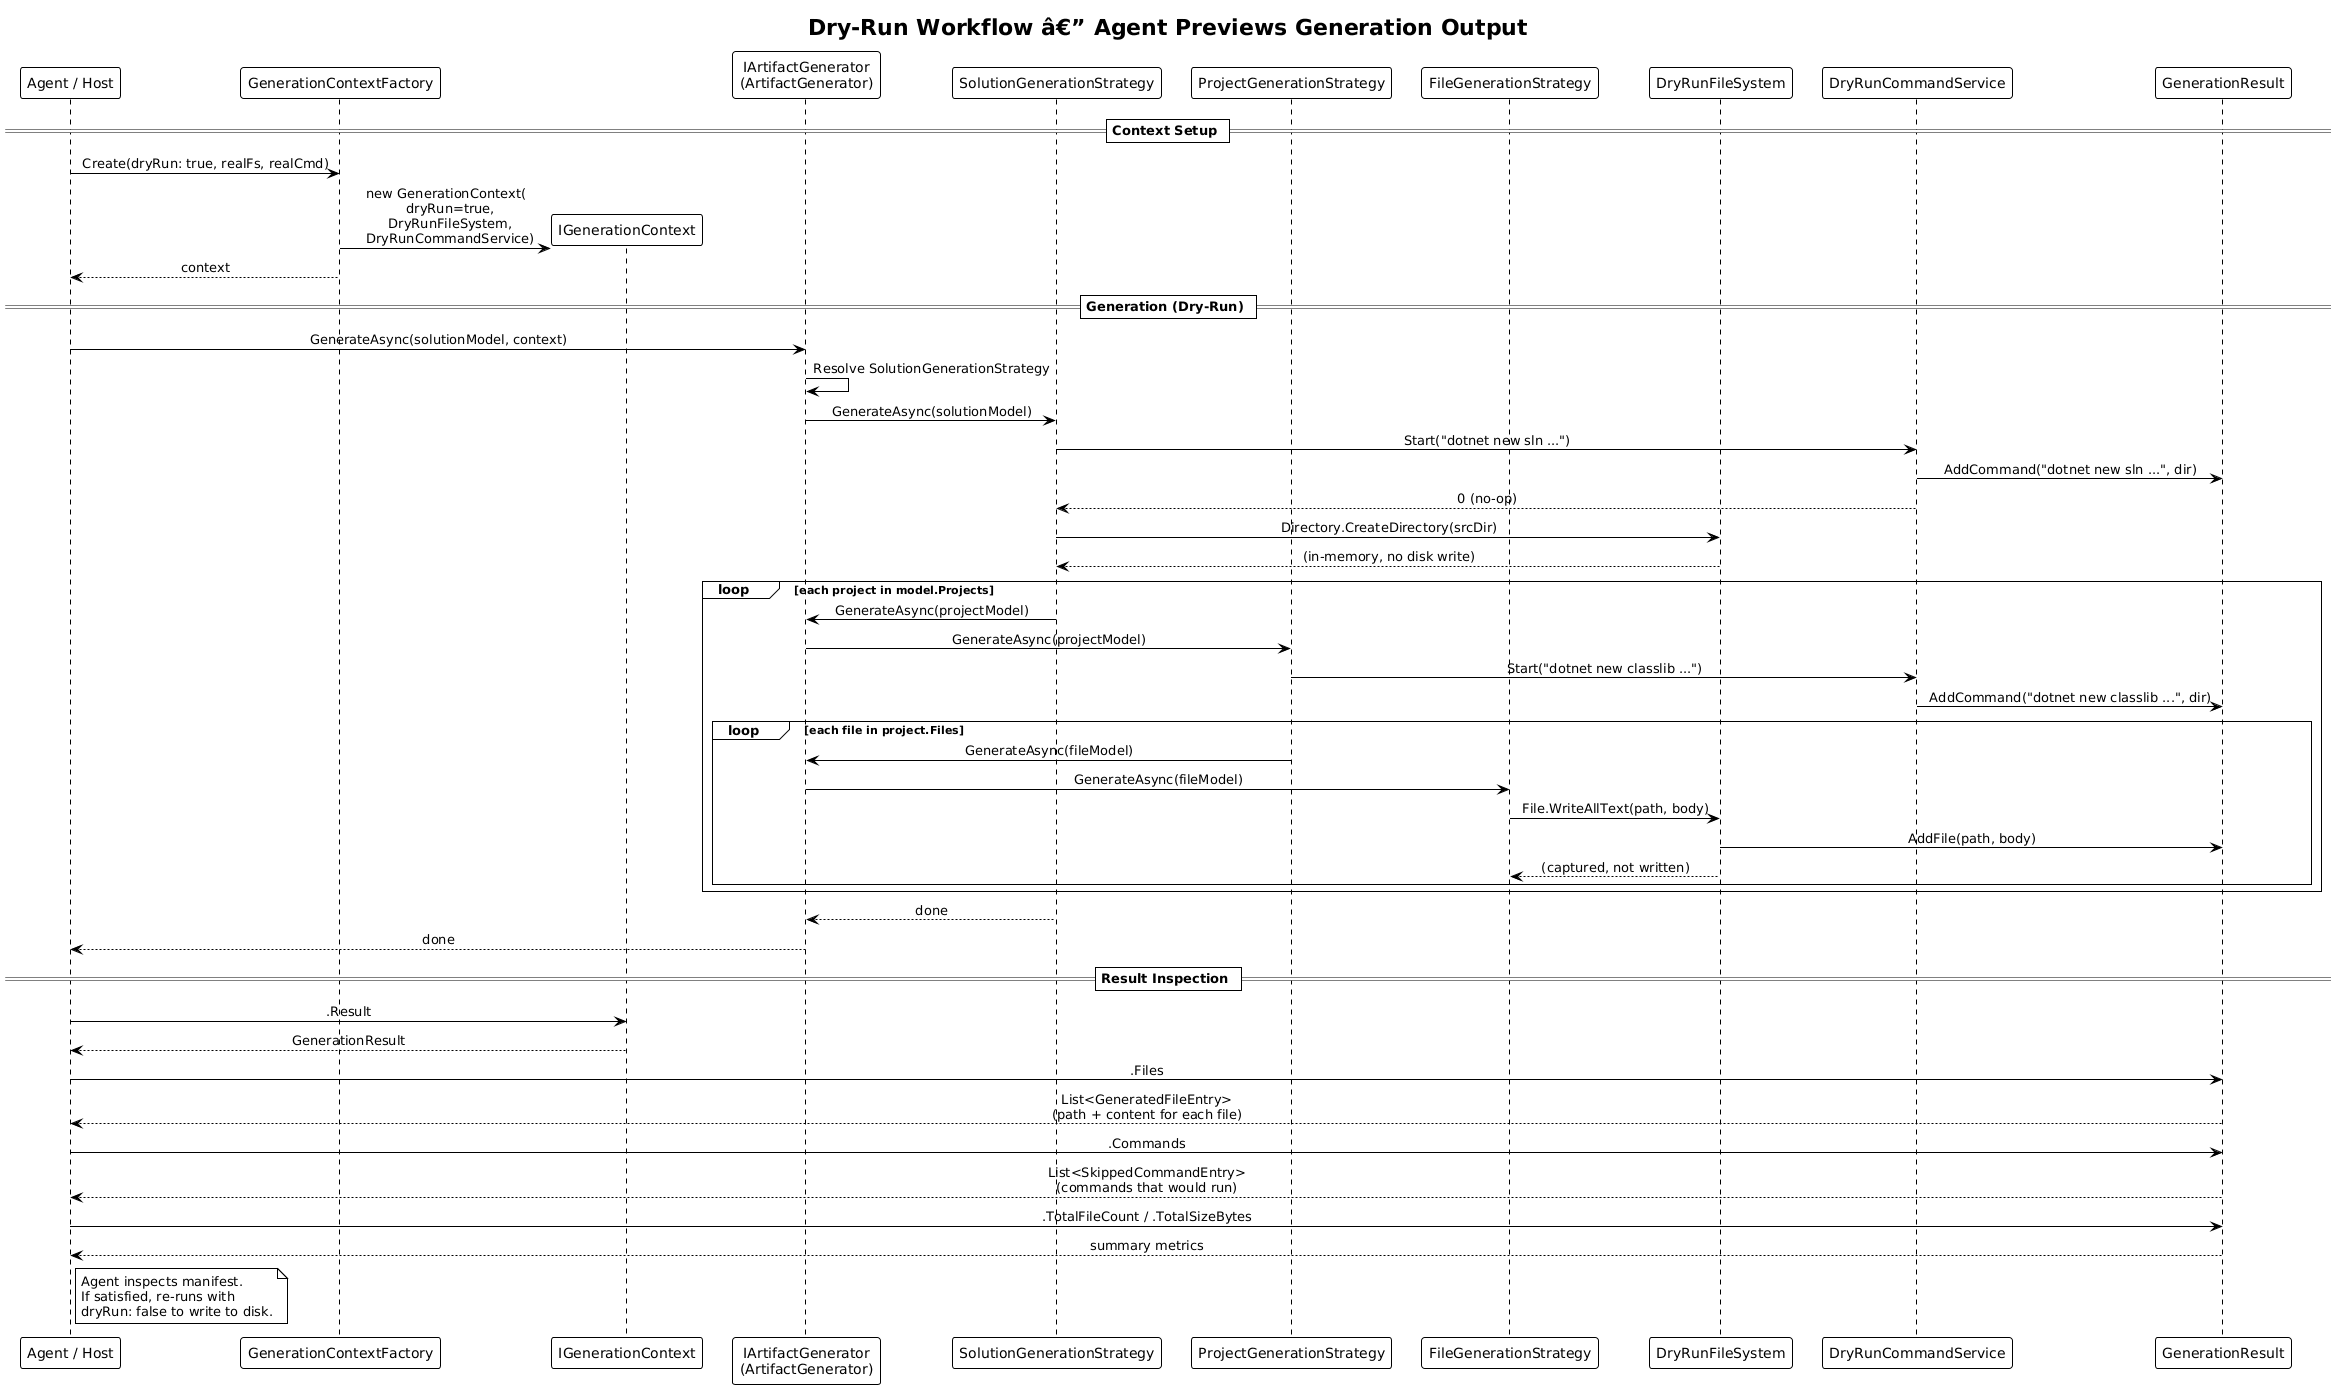

The diagram above was rendered by PlantUML. Its source (embedded in the PNG):
@startuml
!theme plain
skinparam sequenceMessageAlign center

title Dry-Run Workflow â€” Agent Previews Generation Output

participant "Agent / Host" as A
participant "GenerationContextFactory" as F
participant "IGenerationContext" as Ctx
participant "IArtifactGenerator\n(ArtifactGenerator)" as AG
participant "SolutionGenerationStrategy" as SS
participant "ProjectGenerationStrategy" as PS
participant "FileGenerationStrategy" as FS
participant "DryRunFileSystem" as DFS
participant "DryRunCommandService" as DCS
participant "GenerationResult" as R

== Context Setup ==

A -> F : Create(dryRun: true, realFs, realCmd)
F -> Ctx ** : new GenerationContext(\n  dryRun=true,\n  DryRunFileSystem,\n  DryRunCommandService)
F --> A : context

== Generation (Dry-Run) ==

A -> AG : GenerateAsync(solutionModel, context)
AG -> AG : Resolve SolutionGenerationStrategy

AG -> SS : GenerateAsync(solutionModel)

SS -> DCS : Start("dotnet new sln ...")
DCS -> R : AddCommand("dotnet new sln ...", dir)
DCS --> SS : 0 (no-op)

SS -> DFS : Directory.CreateDirectory(srcDir)
DFS --> SS : (in-memory, no disk write)

loop each project in model.Projects
    SS -> AG : GenerateAsync(projectModel)
    AG -> PS : GenerateAsync(projectModel)

    PS -> DCS : Start("dotnet new classlib ...")
    DCS -> R : AddCommand("dotnet new classlib ...", dir)

    loop each file in project.Files
        PS -> AG : GenerateAsync(fileModel)
        AG -> FS : GenerateAsync(fileModel)

        FS -> DFS : File.WriteAllText(path, body)
        DFS -> R : AddFile(path, body)
        DFS --> FS : (captured, not written)
    end
end

SS --> AG : done
AG --> A : done

== Result Inspection ==

A -> Ctx : .Result
Ctx --> A : GenerationResult

A -> R : .Files
R --> A : List<GeneratedFileEntry>\n(path + content for each file)

A -> R : .Commands
R --> A : List<SkippedCommandEntry>\n(commands that would run)

A -> R : .TotalFileCount / .TotalSizeBytes
R --> A : summary metrics

note right of A
    Agent inspects manifest.
    If satisfied, re-runs with
    dryRun: false to write to disk.
end note
@enduml